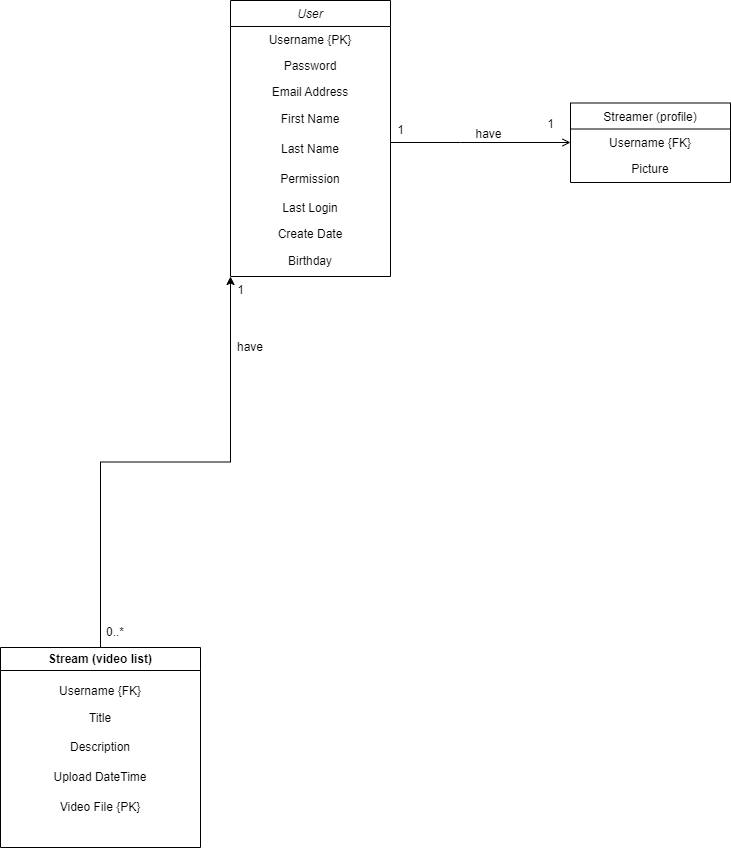

The diagram above was exported from draw.io. Its source (the exported page's mxGraphModel, read from the mxfile embedded in the PNG):
<mxGraphModel dx="1434" dy="758" grid="1" gridSize="10" guides="1" tooltips="1" connect="1" arrows="1" fold="1" page="1" pageScale="1" pageWidth="827" pageHeight="1169" math="0" shadow="0">
  <root>
    <mxCell id="WIyWlLk6GJQsqaUBKTNV-0" />
    <mxCell id="WIyWlLk6GJQsqaUBKTNV-1" parent="WIyWlLk6GJQsqaUBKTNV-0" />
    <mxCell id="zkfFHV4jXpPFQw0GAbJ--0" value="User" style="swimlane;fontStyle=2;align=center;verticalAlign=top;childLayout=stackLayout;horizontal=1;startSize=26;horizontalStack=0;resizeParent=1;resizeLast=0;collapsible=1;marginBottom=0;rounded=0;shadow=0;strokeWidth=1;" parent="WIyWlLk6GJQsqaUBKTNV-1" vertex="1">
      <mxGeometry x="230" y="98" width="160" height="276" as="geometry">
        <mxRectangle x="230" y="140" width="160" height="26" as="alternateBounds" />
      </mxGeometry>
    </mxCell>
    <mxCell id="zkfFHV4jXpPFQw0GAbJ--1" value="Username {PK}" style="text;align=center;verticalAlign=top;spacingLeft=4;spacingRight=4;overflow=hidden;rotatable=0;points=[[0,0.5],[1,0.5]];portConstraint=eastwest;" parent="zkfFHV4jXpPFQw0GAbJ--0" vertex="1">
      <mxGeometry y="26" width="160" height="26" as="geometry" />
    </mxCell>
    <mxCell id="zkfFHV4jXpPFQw0GAbJ--2" value="Password" style="text;align=center;verticalAlign=top;spacingLeft=4;spacingRight=4;overflow=hidden;rotatable=0;points=[[0,0.5],[1,0.5]];portConstraint=eastwest;rounded=0;shadow=0;html=0;" parent="zkfFHV4jXpPFQw0GAbJ--0" vertex="1">
      <mxGeometry y="52" width="160" height="26" as="geometry" />
    </mxCell>
    <mxCell id="zkfFHV4jXpPFQw0GAbJ--3" value="Email Address" style="text;align=center;verticalAlign=top;spacingLeft=4;spacingRight=4;overflow=hidden;rotatable=0;points=[[0,0.5],[1,0.5]];portConstraint=eastwest;rounded=0;shadow=0;html=0;" parent="zkfFHV4jXpPFQw0GAbJ--0" vertex="1">
      <mxGeometry y="78" width="160" height="26" as="geometry" />
    </mxCell>
    <mxCell id="Ts_BlzIXdxPMaeWsKnFg-1" value="&lt;div style=&quot;&quot;&gt;&lt;span style=&quot;background-color: initial;&quot;&gt;First Name&lt;/span&gt;&lt;/div&gt;" style="text;html=1;strokeColor=none;fillColor=none;align=center;verticalAlign=middle;whiteSpace=wrap;rounded=0;" parent="zkfFHV4jXpPFQw0GAbJ--0" vertex="1">
      <mxGeometry y="104" width="160" height="30" as="geometry" />
    </mxCell>
    <mxCell id="Ts_BlzIXdxPMaeWsKnFg-2" value="Last Name" style="text;html=1;strokeColor=none;fillColor=none;align=center;verticalAlign=middle;whiteSpace=wrap;rounded=0;" parent="zkfFHV4jXpPFQw0GAbJ--0" vertex="1">
      <mxGeometry y="134" width="160" height="30" as="geometry" />
    </mxCell>
    <mxCell id="Ts_BlzIXdxPMaeWsKnFg-3" value="Permission" style="text;html=1;strokeColor=none;fillColor=none;align=center;verticalAlign=middle;whiteSpace=wrap;rounded=0;" parent="zkfFHV4jXpPFQw0GAbJ--0" vertex="1">
      <mxGeometry y="164" width="160" height="30" as="geometry" />
    </mxCell>
    <mxCell id="Ts_BlzIXdxPMaeWsKnFg-6" value="Last Login" style="text;align=center;verticalAlign=top;spacingLeft=4;spacingRight=4;overflow=hidden;rotatable=0;points=[[0,0.5],[1,0.5]];portConstraint=eastwest;rounded=0;shadow=0;html=0;" parent="zkfFHV4jXpPFQw0GAbJ--0" vertex="1">
      <mxGeometry y="194" width="160" height="26" as="geometry" />
    </mxCell>
    <mxCell id="Ts_BlzIXdxPMaeWsKnFg-7" value="Create Date" style="text;align=center;verticalAlign=top;spacingLeft=4;spacingRight=4;overflow=hidden;rotatable=0;points=[[0,0.5],[1,0.5]];portConstraint=eastwest;rounded=0;shadow=0;html=0;" parent="zkfFHV4jXpPFQw0GAbJ--0" vertex="1">
      <mxGeometry y="220" width="160" height="26" as="geometry" />
    </mxCell>
    <mxCell id="Ts_BlzIXdxPMaeWsKnFg-103" value="Birthday" style="text;html=1;strokeColor=none;fillColor=none;align=center;verticalAlign=middle;whiteSpace=wrap;rounded=0;" parent="zkfFHV4jXpPFQw0GAbJ--0" vertex="1">
      <mxGeometry y="246" width="160" height="30" as="geometry" />
    </mxCell>
    <mxCell id="zkfFHV4jXpPFQw0GAbJ--17" value="Streamer (profile)" style="swimlane;fontStyle=0;align=center;verticalAlign=top;childLayout=stackLayout;horizontal=1;startSize=26;horizontalStack=0;resizeParent=1;resizeLast=0;collapsible=1;marginBottom=0;rounded=0;shadow=0;strokeWidth=1;" parent="WIyWlLk6GJQsqaUBKTNV-1" vertex="1">
      <mxGeometry x="570" y="200.5" width="160" height="79.5" as="geometry">
        <mxRectangle x="550" y="140" width="160" height="26" as="alternateBounds" />
      </mxGeometry>
    </mxCell>
    <mxCell id="Ts_BlzIXdxPMaeWsKnFg-8" value="Username {FK}" style="text;align=center;verticalAlign=top;spacingLeft=4;spacingRight=4;overflow=hidden;rotatable=0;points=[[0,0.5],[1,0.5]];portConstraint=eastwest;" parent="zkfFHV4jXpPFQw0GAbJ--17" vertex="1">
      <mxGeometry y="26" width="160" height="26" as="geometry" />
    </mxCell>
    <mxCell id="Ts_BlzIXdxPMaeWsKnFg-5" value="Picture" style="text;align=center;verticalAlign=top;spacingLeft=4;spacingRight=4;overflow=hidden;rotatable=0;points=[[0,0.5],[1,0.5]];portConstraint=eastwest;" parent="zkfFHV4jXpPFQw0GAbJ--17" vertex="1">
      <mxGeometry y="52" width="160" height="26" as="geometry" />
    </mxCell>
    <mxCell id="zkfFHV4jXpPFQw0GAbJ--26" value="" style="endArrow=open;shadow=0;strokeWidth=1;rounded=0;endFill=1;edgeStyle=elbowEdgeStyle;elbow=horizontal;align=center;" parent="WIyWlLk6GJQsqaUBKTNV-1" source="zkfFHV4jXpPFQw0GAbJ--0" target="zkfFHV4jXpPFQw0GAbJ--17" edge="1">
      <mxGeometry x="0.5" y="41" relative="1" as="geometry">
        <mxPoint x="380" y="192" as="sourcePoint" />
        <mxPoint x="540" y="192" as="targetPoint" />
        <mxPoint x="-40" y="32" as="offset" />
        <Array as="points">
          <mxPoint x="460" y="240" />
        </Array>
      </mxGeometry>
    </mxCell>
    <mxCell id="zkfFHV4jXpPFQw0GAbJ--27" value="1" style="resizable=0;align=center;verticalAlign=bottom;labelBackgroundColor=none;fontSize=12;" parent="zkfFHV4jXpPFQw0GAbJ--26" connectable="0" vertex="1">
      <mxGeometry x="-1" relative="1" as="geometry">
        <mxPoint x="10" y="-4" as="offset" />
      </mxGeometry>
    </mxCell>
    <mxCell id="zkfFHV4jXpPFQw0GAbJ--28" value="1" style="resizable=0;align=center;verticalAlign=bottom;labelBackgroundColor=none;fontSize=12;" parent="zkfFHV4jXpPFQw0GAbJ--26" connectable="0" vertex="1">
      <mxGeometry x="1" relative="1" as="geometry">
        <mxPoint x="-20" y="-10" as="offset" />
      </mxGeometry>
    </mxCell>
    <mxCell id="zkfFHV4jXpPFQw0GAbJ--29" value="have" style="text;html=1;resizable=0;points=[];;align=center;verticalAlign=middle;labelBackgroundColor=none;rounded=0;shadow=0;strokeWidth=1;fontSize=12;" parent="zkfFHV4jXpPFQw0GAbJ--26" vertex="1" connectable="0">
      <mxGeometry x="0.5" y="49" relative="1" as="geometry">
        <mxPoint x="-38" y="40" as="offset" />
      </mxGeometry>
    </mxCell>
    <mxCell id="Ts_BlzIXdxPMaeWsKnFg-20" value="1" style="resizable=0;align=center;verticalAlign=bottom;labelBackgroundColor=none;fontSize=12;" parent="zkfFHV4jXpPFQw0GAbJ--26" connectable="0" vertex="1">
      <mxGeometry x="-1" relative="1" as="geometry">
        <mxPoint x="-150" y="156" as="offset" />
      </mxGeometry>
    </mxCell>
    <mxCell id="Ts_BlzIXdxPMaeWsKnFg-19" style="edgeStyle=orthogonalEdgeStyle;rounded=0;orthogonalLoop=1;jettySize=auto;html=1;entryX=0;entryY=1;entryDx=0;entryDy=0;align=center;exitX=0.5;exitY=0;exitDx=0;exitDy=0;" parent="WIyWlLk6GJQsqaUBKTNV-1" source="Ts_BlzIXdxPMaeWsKnFg-10" target="Ts_BlzIXdxPMaeWsKnFg-103" edge="1">
      <mxGeometry relative="1" as="geometry">
        <mxPoint x="60" y="681" as="sourcePoint" />
        <mxPoint x="270" y="310" as="targetPoint" />
      </mxGeometry>
    </mxCell>
    <mxCell id="Ts_BlzIXdxPMaeWsKnFg-10" value="Stream (video list)" style="swimlane;whiteSpace=wrap;html=1;align=center;" parent="WIyWlLk6GJQsqaUBKTNV-1" vertex="1">
      <mxGeometry y="745" width="200" height="200" as="geometry" />
    </mxCell>
    <mxCell id="Ts_BlzIXdxPMaeWsKnFg-12" value="Username {FK}" style="text;align=center;verticalAlign=top;spacingLeft=4;spacingRight=4;overflow=hidden;rotatable=0;points=[[0,0.5],[1,0.5]];portConstraint=eastwest;" parent="Ts_BlzIXdxPMaeWsKnFg-10" vertex="1">
      <mxGeometry x="20" y="30" width="160" height="26" as="geometry" />
    </mxCell>
    <mxCell id="Ts_BlzIXdxPMaeWsKnFg-15" value="Title" style="text;html=1;strokeColor=none;fillColor=none;align=center;verticalAlign=middle;whiteSpace=wrap;rounded=0;" parent="Ts_BlzIXdxPMaeWsKnFg-10" vertex="1">
      <mxGeometry x="70" y="56" width="60" height="30" as="geometry" />
    </mxCell>
    <mxCell id="Ts_BlzIXdxPMaeWsKnFg-16" value="Description" style="text;html=1;strokeColor=none;fillColor=none;align=center;verticalAlign=middle;whiteSpace=wrap;rounded=0;" parent="Ts_BlzIXdxPMaeWsKnFg-10" vertex="1">
      <mxGeometry x="70" y="85" width="60" height="30" as="geometry" />
    </mxCell>
    <mxCell id="Ts_BlzIXdxPMaeWsKnFg-17" value="Upload DateTime" style="text;html=1;strokeColor=none;fillColor=none;align=center;verticalAlign=middle;whiteSpace=wrap;rounded=0;" parent="Ts_BlzIXdxPMaeWsKnFg-10" vertex="1">
      <mxGeometry x="40" y="115" width="120" height="30" as="geometry" />
    </mxCell>
    <mxCell id="Ts_BlzIXdxPMaeWsKnFg-18" value="Video File {PK}" style="text;html=1;strokeColor=none;fillColor=none;align=center;verticalAlign=middle;whiteSpace=wrap;rounded=0;" parent="Ts_BlzIXdxPMaeWsKnFg-10" vertex="1">
      <mxGeometry x="45" y="145" width="110" height="30" as="geometry" />
    </mxCell>
    <mxCell id="Ts_BlzIXdxPMaeWsKnFg-21" value="0..*" style="text;html=1;strokeColor=none;fillColor=none;align=center;verticalAlign=middle;whiteSpace=wrap;rounded=0;" parent="WIyWlLk6GJQsqaUBKTNV-1" vertex="1">
      <mxGeometry x="100" y="715" width="30" height="30" as="geometry" />
    </mxCell>
    <mxCell id="Ts_BlzIXdxPMaeWsKnFg-50" value="have" style="text;html=1;strokeColor=none;fillColor=none;align=center;verticalAlign=middle;whiteSpace=wrap;rounded=0;" parent="WIyWlLk6GJQsqaUBKTNV-1" vertex="1">
      <mxGeometry x="220" y="430" width="60" height="30" as="geometry" />
    </mxCell>
  </root>
</mxGraphModel>